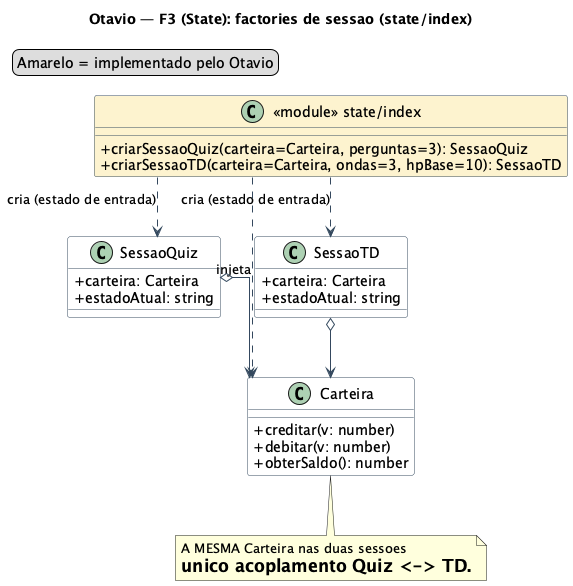

The diagram above was rendered by PlantUML. Its source (embedded in the PNG):
@startuml f3_factories_sessao_otavio
title Otavio — F3 (State): factories de sessao (state/index)

skinparam classAttributeIconSize 0
skinparam shadowing false
skinparam linetype ortho
skinparam class {
  BackgroundColor White
  BorderColor #34495E
  ArrowColor #34495E
}
legend top left
  Amarelo = implementado pelo Otavio
endlegend

class "<<module>> state/index" as StateFactories #FCF3CF {
  + criarSessaoQuiz(carteira=Carteira, perguntas=3): SessaoQuiz
  + criarSessaoTD(carteira=Carteira, ondas=3, hpBase=10): SessaoTD
}

class SessaoQuiz {
  + carteira: Carteira
  + estadoAtual: string
}
class SessaoTD {
  + carteira: Carteira
  + estadoAtual: string
}
class Carteira {
  + creditar(v: number)
  + debitar(v: number)
  + obterSaldo(): number
}

StateFactories ..> SessaoQuiz : cria (estado de entrada)
StateFactories ..> SessaoTD : cria (estado de entrada)
StateFactories ..> Carteira : injeta
SessaoQuiz o--> Carteira
SessaoTD o--> Carteira

note bottom of Carteira
  A MESMA Carteira nas duas sessoes
  = unico acoplamento Quiz <-> TD.
end note

@enduml